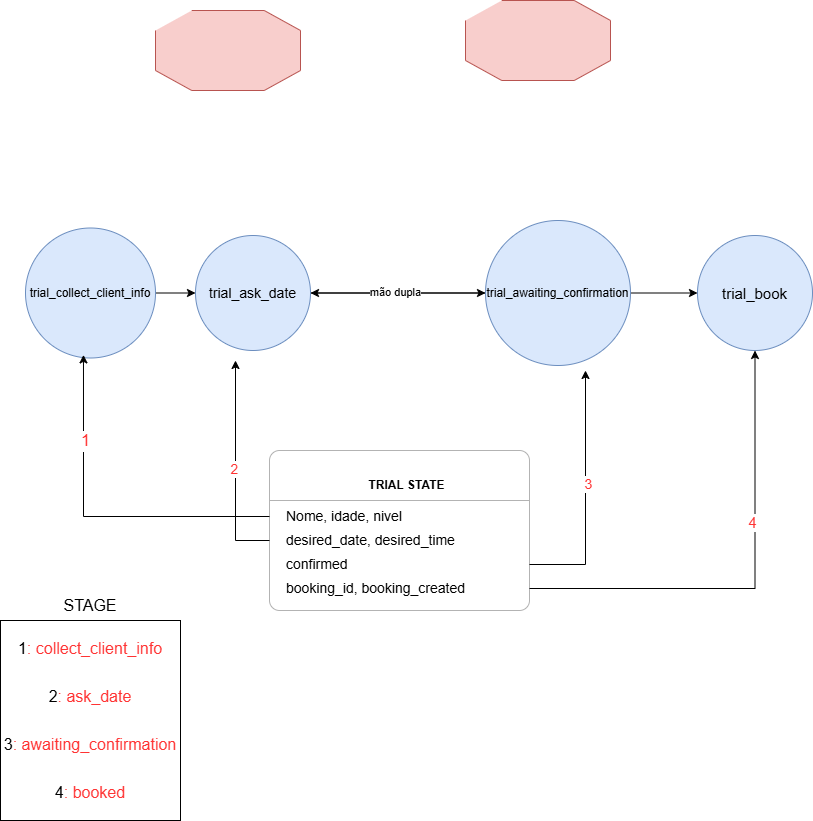

The diagram above was exported from draw.io. Its source (the exported page's mxGraphModel, read from the mxfile embedded in the PNG):
<mxGraphModel dx="1281" dy="1795" grid="1" gridSize="10" guides="1" tooltips="1" connect="1" arrows="1" fold="1" page="1" pageScale="1" pageWidth="827" pageHeight="1169" math="0" shadow="0">
  <root>
    <mxCell id="0" />
    <mxCell id="1" parent="0" />
    <mxCell id="-Z0_qnvaY5lp7OW19Kh2-2" edge="1" parent="1" source="-Z0_qnvaY5lp7OW19Kh2-1" style="edgeStyle=orthogonalEdgeStyle;rounded=0;orthogonalLoop=1;jettySize=auto;html=1;entryX=0;entryY=0.5;entryDx=0;entryDy=0;" target="-Z0_qnvaY5lp7OW19Kh2-3">
      <mxGeometry relative="1" as="geometry">
        <Array as="points" />
        <mxPoint x="330" y="102.5" as="targetPoint" />
      </mxGeometry>
    </mxCell>
    <mxCell id="-Z0_qnvaY5lp7OW19Kh2-1" parent="1" style="ellipse;whiteSpace=wrap;html=1;aspect=fixed;fillColor=#dae8fc;strokeColor=#6c8ebf;" value="trial_collect_client_info" vertex="1">
      <mxGeometry height="130" width="130" x="40" y="37.5" as="geometry" />
    </mxCell>
    <mxCell id="-Z0_qnvaY5lp7OW19Kh2-7" edge="1" parent="1" source="-Z0_qnvaY5lp7OW19Kh2-3" style="edgeStyle=orthogonalEdgeStyle;rounded=0;orthogonalLoop=1;jettySize=auto;html=1;entryX=0;entryY=0.5;entryDx=0;entryDy=0;" target="-Z0_qnvaY5lp7OW19Kh2-10">
      <mxGeometry relative="1" as="geometry">
        <mxPoint x="450" y="102.5" as="targetPoint" />
      </mxGeometry>
    </mxCell>
    <mxCell id="-Z0_qnvaY5lp7OW19Kh2-3" parent="1" style="ellipse;whiteSpace=wrap;html=1;aspect=fixed;fillColor=#dae8fc;strokeColor=#6c8ebf;" value="&lt;font style=&quot;font-size: 14px;&quot;&gt;trial_ask_date&lt;/font&gt;" vertex="1">
      <mxGeometry height="115" width="115" x="210" y="45" as="geometry" />
    </mxCell>
    <mxCell id="-Z0_qnvaY5lp7OW19Kh2-8" edge="1" parent="1" source="-Z0_qnvaY5lp7OW19Kh2-10" style="edgeStyle=orthogonalEdgeStyle;rounded=0;orthogonalLoop=1;jettySize=auto;html=1;entryX=0;entryY=0.5;entryDx=0;entryDy=0;exitX=1;exitY=0.5;exitDx=0;exitDy=0;" target="-Z0_qnvaY5lp7OW19Kh2-9">
      <mxGeometry relative="1" as="geometry">
        <Array as="points" />
        <mxPoint x="550" y="105" as="sourcePoint" />
        <mxPoint x="710" y="105" as="targetPoint" />
      </mxGeometry>
    </mxCell>
    <mxCell id="-Z0_qnvaY5lp7OW19Kh2-9" parent="1" style="ellipse;whiteSpace=wrap;html=1;aspect=fixed;fillColor=#dae8fc;strokeColor=#6c8ebf;" value="&lt;font style=&quot;font-size: 15px;&quot;&gt;trial_book&lt;/font&gt;" vertex="1">
      <mxGeometry height="115" width="115" x="712" y="45" as="geometry" />
    </mxCell>
    <mxCell id="2i_1ikhItZ-y18wZGY1x-2" edge="1" parent="1" source="-Z0_qnvaY5lp7OW19Kh2-10" style="edgeStyle=orthogonalEdgeStyle;rounded=0;orthogonalLoop=1;jettySize=auto;html=1;" target="-Z0_qnvaY5lp7OW19Kh2-3">
      <mxGeometry relative="1" as="geometry" />
    </mxCell>
    <mxCell id="2i_1ikhItZ-y18wZGY1x-3" connectable="0" parent="2i_1ikhItZ-y18wZGY1x-2" style="edgeLabel;html=1;align=center;verticalAlign=middle;resizable=0;points=[];" value="mão dupla" vertex="1">
      <mxGeometry relative="1" x="0.0377" y="-1" as="geometry">
        <mxPoint as="offset" />
      </mxGeometry>
    </mxCell>
    <mxCell id="-Z0_qnvaY5lp7OW19Kh2-10" parent="1" style="ellipse;whiteSpace=wrap;html=1;aspect=fixed;fillColor=#dae8fc;strokeColor=#6c8ebf;" value="trial_awaiting_confirmation" vertex="1">
      <mxGeometry height="145" width="145" x="500" y="30" as="geometry" />
    </mxCell>
    <mxCell id="IBWHZMrZUWaU5QjlS-Hn-7" parent="1" style="rounded=1;whiteSpace=wrap;html=1;strokeColor=#B3B3B3;arcSize=20;absoluteArcSize=1;" value="" vertex="1">
      <mxGeometry height="160" width="260" x="284" y="260" as="geometry" />
    </mxCell>
    <mxCell id="IBWHZMrZUWaU5QjlS-Hn-8" parent="IBWHZMrZUWaU5QjlS-Hn-7" style="shape=partialRectangle;whiteSpace=wrap;html=1;top=0;left=0;fillColor=none;right=0;fontStyle=1;align=center;strokeColor=#B3B3B3;spacingLeft=15;part=1;resizeWidth=1;" value="&lt;div style=&quot;&quot;&gt;&lt;span style=&quot;background-color: transparent; color: light-dark(rgb(0, 0, 0), rgb(255, 255, 255));&quot;&gt;TRIAL STATE&lt;/span&gt;&lt;/div&gt;" vertex="1">
      <mxGeometry height="30" relative="1" width="260" as="geometry">
        <mxPoint y="20" as="offset" />
      </mxGeometry>
    </mxCell>
    <mxCell id="IBWHZMrZUWaU5QjlS-Hn-9" parent="IBWHZMrZUWaU5QjlS-Hn-7" style="text;html=1;strokeColor=none;fillColor=none;align=left;verticalAlign=middle;whiteSpace=wrap;rounded=0;spacingLeft=15;part=1;resizeWidth=1;" value="&lt;font style=&quot;font-size: 14px;&quot;&gt;Nome, idade, nivel&lt;/font&gt;" vertex="1">
      <mxGeometry height="24" relative="1" width="260" as="geometry">
        <mxPoint y="54" as="offset" />
      </mxGeometry>
    </mxCell>
    <mxCell id="IBWHZMrZUWaU5QjlS-Hn-10" parent="IBWHZMrZUWaU5QjlS-Hn-7" style="text;html=1;strokeColor=none;fillColor=none;align=left;verticalAlign=middle;whiteSpace=wrap;rounded=0;spacingLeft=15;part=1;resizeWidth=1;" value="&lt;font style=&quot;font-size: 14px;&quot;&gt;desired_date, desired_time&lt;/font&gt;" vertex="1">
      <mxGeometry height="24" relative="1" width="260" as="geometry">
        <mxPoint y="78" as="offset" />
      </mxGeometry>
    </mxCell>
    <mxCell id="IBWHZMrZUWaU5QjlS-Hn-11" parent="IBWHZMrZUWaU5QjlS-Hn-7" style="text;html=1;strokeColor=none;fillColor=none;align=left;verticalAlign=middle;whiteSpace=wrap;rounded=0;spacingLeft=15;part=1;resizeWidth=1;" value="&lt;font style=&quot;font-size: 14px;&quot;&gt;confirmed&amp;nbsp;&lt;/font&gt;" vertex="1">
      <mxGeometry height="24" relative="1" width="260" as="geometry">
        <mxPoint y="102" as="offset" />
      </mxGeometry>
    </mxCell>
    <mxCell id="IBWHZMrZUWaU5QjlS-Hn-12" parent="IBWHZMrZUWaU5QjlS-Hn-7" style="text;html=1;strokeColor=none;fillColor=none;align=left;verticalAlign=middle;whiteSpace=wrap;rounded=0;spacingLeft=15;part=1;resizeWidth=1;" value="&lt;font style=&quot;font-size: 14px;&quot;&gt;booking_id, booking_created&lt;/font&gt;" vertex="1">
      <mxGeometry height="24" relative="1" width="260" as="geometry">
        <mxPoint y="126" as="offset" />
      </mxGeometry>
    </mxCell>
    <mxCell id="IBWHZMrZUWaU5QjlS-Hn-21" edge="1" parent="1" source="IBWHZMrZUWaU5QjlS-Hn-9" style="edgeStyle=orthogonalEdgeStyle;rounded=0;orthogonalLoop=1;jettySize=auto;html=1;entryX=0.446;entryY=0.976;entryDx=0;entryDy=0;entryPerimeter=0;" target="-Z0_qnvaY5lp7OW19Kh2-1">
      <mxGeometry relative="1" as="geometry" />
    </mxCell>
    <mxCell id="IBWHZMrZUWaU5QjlS-Hn-37" connectable="0" parent="IBWHZMrZUWaU5QjlS-Hn-21" style="edgeLabel;html=1;align=center;verticalAlign=middle;resizable=0;points=[];" value="&lt;font style=&quot;font-size: 17px; color: rgb(255, 51, 51);&quot;&gt;1&lt;/font&gt;" vertex="1">
      <mxGeometry relative="1" x="0.5028" y="-2" as="geometry">
        <mxPoint as="offset" />
      </mxGeometry>
    </mxCell>
    <mxCell id="IBWHZMrZUWaU5QjlS-Hn-32" edge="1" parent="1" source="IBWHZMrZUWaU5QjlS-Hn-10" style="edgeStyle=orthogonalEdgeStyle;rounded=0;orthogonalLoop=1;jettySize=auto;html=1;">
      <mxGeometry relative="1" as="geometry">
        <mxPoint x="250" y="170" as="targetPoint" />
      </mxGeometry>
    </mxCell>
    <mxCell id="IBWHZMrZUWaU5QjlS-Hn-39" connectable="0" parent="IBWHZMrZUWaU5QjlS-Hn-32" style="edgeLabel;html=1;align=center;verticalAlign=middle;resizable=0;points=[];" value="&lt;font style=&quot;font-size: 14px; color: rgb(255, 51, 51);&quot;&gt;2&lt;/font&gt;" vertex="1">
      <mxGeometry relative="1" x="-0.0075" y="2" as="geometry">
        <mxPoint as="offset" />
      </mxGeometry>
    </mxCell>
    <mxCell id="IBWHZMrZUWaU5QjlS-Hn-33" edge="1" parent="1" source="IBWHZMrZUWaU5QjlS-Hn-12" style="edgeStyle=orthogonalEdgeStyle;rounded=0;orthogonalLoop=1;jettySize=auto;html=1;" target="-Z0_qnvaY5lp7OW19Kh2-9">
      <mxGeometry relative="1" as="geometry" />
    </mxCell>
    <mxCell id="IBWHZMrZUWaU5QjlS-Hn-44" connectable="0" parent="IBWHZMrZUWaU5QjlS-Hn-33" style="edgeLabel;html=1;align=center;verticalAlign=middle;resizable=0;points=[];fontColor=#FF3333;" value="&lt;font style=&quot;font-size: 15px;&quot;&gt;4&lt;/font&gt;" vertex="1">
      <mxGeometry relative="1" x="0.2595" y="3" as="geometry">
        <mxPoint as="offset" />
      </mxGeometry>
    </mxCell>
    <mxCell id="IBWHZMrZUWaU5QjlS-Hn-34" edge="1" parent="1" source="IBWHZMrZUWaU5QjlS-Hn-11" style="edgeStyle=orthogonalEdgeStyle;rounded=0;orthogonalLoop=1;jettySize=auto;html=1;">
      <mxGeometry relative="1" as="geometry">
        <mxPoint x="600" y="180" as="targetPoint" />
      </mxGeometry>
    </mxCell>
    <mxCell id="IBWHZMrZUWaU5QjlS-Hn-40" connectable="0" parent="IBWHZMrZUWaU5QjlS-Hn-34" style="edgeLabel;html=1;align=center;verticalAlign=middle;resizable=0;points=[];" value="&lt;font style=&quot;font-size: 14px; color: rgb(255, 51, 51);&quot;&gt;3&lt;/font&gt;" vertex="1">
      <mxGeometry relative="1" x="0.0944" y="-2" as="geometry">
        <mxPoint as="offset" />
      </mxGeometry>
    </mxCell>
    <mxCell id="IBWHZMrZUWaU5QjlS-Hn-35" parent="1" style="rounded=0;whiteSpace=wrap;html=1;" value="&lt;font style=&quot;font-size: 16px; color: rgb(0, 0, 0);&quot;&gt;1&lt;/font&gt;&lt;font style=&quot;font-size: 16px; color: rgb(255, 51, 51);&quot;&gt;: collect_client_info&lt;/font&gt;&lt;div&gt;&lt;font style=&quot;color: rgb(255, 51, 51);&quot;&gt;&lt;br&gt;&lt;/font&gt;&lt;/div&gt;&lt;div&gt;&lt;font style=&quot;color: rgb(255, 51, 51);&quot;&gt;&lt;br&gt;&lt;/font&gt;&lt;div&gt;&lt;font style=&quot;font-size: 16px; color: rgb(0, 0, 0);&quot;&gt;2&lt;/font&gt;&lt;font style=&quot;font-size: 16px; color: rgb(255, 51, 51);&quot;&gt;: ask_date&lt;/font&gt;&lt;/div&gt;&lt;div&gt;&lt;font style=&quot;color: rgb(255, 51, 51);&quot;&gt;&lt;br&gt;&lt;/font&gt;&lt;/div&gt;&lt;div&gt;&lt;font style=&quot;color: rgb(255, 51, 51);&quot;&gt;&lt;br&gt;&lt;/font&gt;&lt;/div&gt;&lt;div&gt;&lt;font style=&quot;font-size: 16px; color: rgb(0, 0, 0);&quot;&gt;3&lt;/font&gt;&lt;font style=&quot;font-size: 16px; color: rgb(255, 51, 51);&quot;&gt;: awaiting_confirmation&lt;/font&gt;&lt;/div&gt;&lt;div&gt;&lt;font style=&quot;color: rgb(255, 51, 51);&quot;&gt;&lt;br&gt;&lt;/font&gt;&lt;/div&gt;&lt;div&gt;&lt;font style=&quot;color: rgb(255, 51, 51);&quot;&gt;&lt;br&gt;&lt;/font&gt;&lt;/div&gt;&lt;div&gt;&lt;font style=&quot;font-size: 16px; color: rgb(0, 0, 0);&quot;&gt;4&lt;/font&gt;&lt;font style=&quot;font-size: 16px; color: rgb(255, 51, 51);&quot;&gt;: booked&lt;/font&gt;&lt;/div&gt;&lt;/div&gt;" vertex="1">
      <mxGeometry height="200" width="180" x="15" y="430" as="geometry" />
    </mxCell>
    <mxCell id="IBWHZMrZUWaU5QjlS-Hn-36" parent="1" style="text;html=1;whiteSpace=wrap;strokeColor=none;fillColor=none;align=center;verticalAlign=middle;rounded=0;" value="&lt;span style=&quot;font-size: 16px;&quot;&gt;STAGE&lt;/span&gt;" vertex="1">
      <mxGeometry height="30" width="60" x="75" y="400" as="geometry" />
    </mxCell>
    <mxCell id="iV_FIHeGpFgYlUTqjTg1-1" parent="1" style="verticalLabelPosition=bottom;verticalAlign=top;html=1;shape=mxgraph.basic.polygon;polyCoords=[[0.25,0],[0.75,0],[1,0.25],[1,0.75],[0.75,1],[0.25,1],[0,0.75],[0,0.25]];polyline=1;fillColor=#f8cecc;strokeColor=#b85450;" value="" vertex="1">
      <mxGeometry height="80" width="145" x="170" y="-180" as="geometry" />
    </mxCell>
    <mxCell id="AAOiUrtCa4TxkXVU_6i_-1" parent="1" style="verticalLabelPosition=bottom;verticalAlign=top;html=1;shape=mxgraph.basic.polygon;polyCoords=[[0.25,0],[0.75,0],[1,0.25],[1,0.75],[0.75,1],[0.25,1],[0,0.75],[0,0.25]];polyline=1;fillColor=#f8cecc;strokeColor=#b85450;" value="" vertex="1">
      <mxGeometry height="80" width="145" x="480" y="-190" as="geometry" />
    </mxCell>
  </root>
</mxGraphModel>